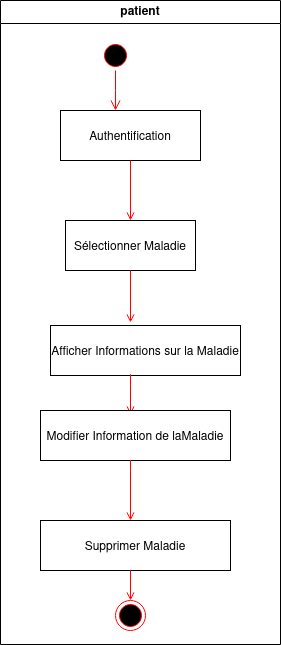

The diagram above was exported from draw.io. Its source (the exported page's mxGraphModel, read from the mxfile embedded in the PNG):
<mxGraphModel dx="880" dy="395" grid="1" gridSize="10" guides="1" tooltips="1" connect="1" arrows="1" fold="1" page="1" pageScale="1" pageWidth="1169" pageHeight="826" background="none" math="0" shadow="0">
  <root>
    <mxCell id="0" />
    <mxCell id="1" parent="0" />
    <mxCell id="2" value="patient" style="swimlane;whiteSpace=wrap" parent="1" vertex="1">
      <mxGeometry x="160" y="210" width="280" height="644" as="geometry" />
    </mxCell>
    <mxCell id="5" value="" style="ellipse;shape=startState;fillColor=#000000;strokeColor=#ff0000;" parent="2" vertex="1">
      <mxGeometry x="100" y="40" width="30" height="30" as="geometry" />
    </mxCell>
    <mxCell id="6" value="" style="edgeStyle=elbowEdgeStyle;elbow=horizontal;verticalAlign=bottom;endArrow=open;endSize=8;strokeColor=#FF0000;endFill=1;rounded=0" parent="2" source="5" target="7" edge="1">
      <mxGeometry x="100" y="40" as="geometry">
        <mxPoint x="115" y="110" as="targetPoint" />
      </mxGeometry>
    </mxCell>
    <mxCell id="7" value="Authentification " style="" parent="2" vertex="1">
      <mxGeometry x="60" y="110" width="140" height="50" as="geometry" />
    </mxCell>
    <mxCell id="8" value="Sélectionner Maladie" style="" parent="2" vertex="1">
      <mxGeometry x="65" y="220" width="130" height="50" as="geometry" />
    </mxCell>
    <mxCell id="9" value="" style="endArrow=open;strokeColor=#FF0000;endFill=1;rounded=0" parent="2" source="7" target="8" edge="1">
      <mxGeometry relative="1" as="geometry" />
    </mxCell>
    <mxCell id="10" value="Afficher Informations sur la Maladie" style="" parent="2" vertex="1">
      <mxGeometry x="50" y="325" width="190" height="50" as="geometry" />
    </mxCell>
    <mxCell id="11" value="" style="endArrow=open;strokeColor=#FF0000;endFill=1;rounded=0;" parent="2" source="8" edge="1">
      <mxGeometry relative="1" as="geometry">
        <mxPoint x="130" y="322" as="targetPoint" />
      </mxGeometry>
    </mxCell>
    <mxCell id="Xk3H8l-K5YgAJMtSuUgN-42" value="" style="ellipse;html=1;shape=endState;fillColor=#000000;strokeColor=#ff0000;" vertex="1" parent="2">
      <mxGeometry x="115" y="600" width="30" height="30" as="geometry" />
    </mxCell>
    <mxCell id="Xk3H8l-K5YgAJMtSuUgN-43" value="" style="endArrow=open;strokeColor=#FF0000;endFill=1;rounded=0;" edge="1" parent="2">
      <mxGeometry relative="1" as="geometry">
        <mxPoint x="130" y="384" as="sourcePoint" />
        <mxPoint x="130" y="414" as="targetPoint" />
        <Array as="points">
          <mxPoint x="130" y="374" />
          <mxPoint x="130" y="384" />
        </Array>
      </mxGeometry>
    </mxCell>
    <mxCell id="Xk3H8l-K5YgAJMtSuUgN-44" value="Modifier Information de laMaladie" style="" vertex="1" parent="2">
      <mxGeometry x="40" y="410" width="190" height="50" as="geometry" />
    </mxCell>
    <mxCell id="Xk3H8l-K5YgAJMtSuUgN-45" value="Supprimer Maladie" style="" vertex="1" parent="2">
      <mxGeometry x="40" y="520" width="190" height="50" as="geometry" />
    </mxCell>
    <mxCell id="Xk3H8l-K5YgAJMtSuUgN-46" value="" style="endArrow=open;strokeColor=#FF0000;endFill=1;rounded=0;" edge="1" parent="2">
      <mxGeometry relative="1" as="geometry">
        <mxPoint x="130" y="470" as="sourcePoint" />
        <mxPoint x="130" y="520" as="targetPoint" />
        <Array as="points">
          <mxPoint x="130" y="460" />
          <mxPoint x="130" y="470" />
        </Array>
      </mxGeometry>
    </mxCell>
    <mxCell id="Xk3H8l-K5YgAJMtSuUgN-47" value="" style="endArrow=open;strokeColor=#FF0000;endFill=1;rounded=0;" edge="1" parent="2">
      <mxGeometry relative="1" as="geometry">
        <mxPoint x="130" y="570" as="sourcePoint" />
        <mxPoint x="130" y="600" as="targetPoint" />
        <Array as="points" />
      </mxGeometry>
    </mxCell>
  </root>
</mxGraphModel>